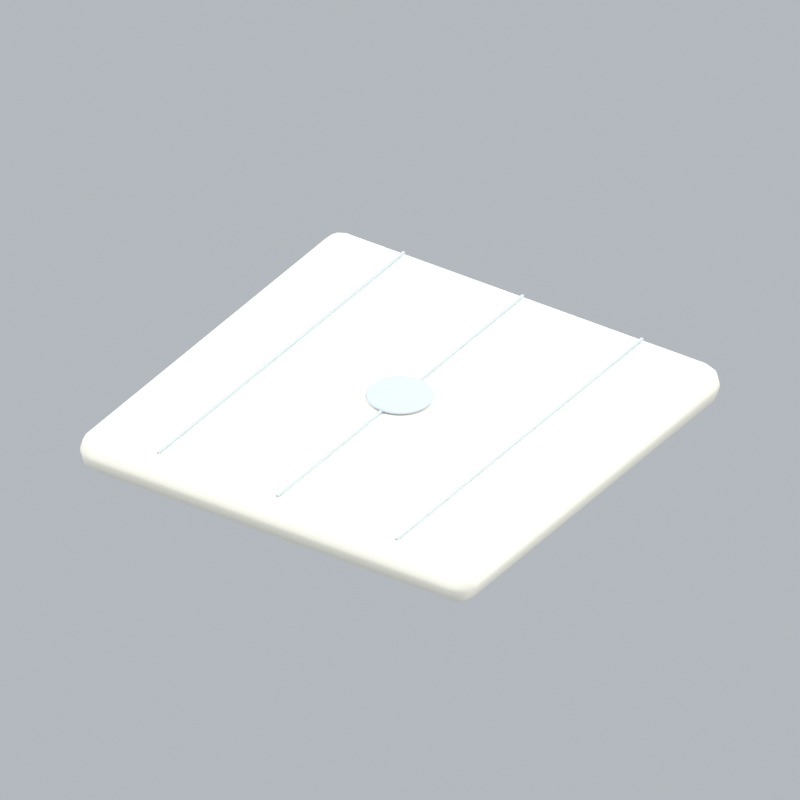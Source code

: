 # Source: bathroomShowerFloor.blend  (saved by Blender 5.2.45; exported with 4.5.12 LTS)
import bpy
from mathutils import Matrix  # noqa: F401  (used for matrix-valued properties, if any)

bpy.ops.wm.read_factory_settings(use_empty=True)
scene = bpy.context.scene
scene.name = 'Scene'

# ---- collections
col_collection = bpy.data.collections.new('Collection'); scene.collection.children.link(col_collection)

# ---- materials (node trees are filled in below, after node groups)
mat_cream = bpy.data.materials.new('cream')
mat_cream.diffuse_color = (0.9911, 0.9647, 0.8388, 1.0)
mat_silver = bpy.data.materials.new('silver')
mat_silver.diffuse_color = (0.5029, 0.5711, 0.624, 1.0)

# ---- material node trees
mat_cream.use_nodes = True; mat_cream.node_tree.nodes.clear()
_N = mat_cream.node_tree.nodes; _L = mat_cream.node_tree.links
n0 = _N.new('ShaderNodeBsdfPrincipled'); n0.name = 'Principled BSDF'; n0.location = (-200, 100)
n0.inputs[0].default_value = (0.9911, 0.9647, 0.8388, 1.0)
n0.inputs[2].default_value = 0.72
n0.inputs[10].default_value = 0.005
n1 = _N.new('ShaderNodeOutputMaterial'); n1.name = 'Material Output'; n1.location = (200, 100)
_L.new(n0.outputs[0], n1.inputs[0])
n1.is_active_output = True
mat_silver.use_nodes = True; mat_silver.node_tree.nodes.clear()
_N = mat_silver.node_tree.nodes; _L = mat_silver.node_tree.links
n0 = _N.new('ShaderNodeBsdfPrincipled'); n0.name = 'Principled BSDF'; n0.location = (-200, 100)
n0.inputs[0].default_value = (0.5029, 0.5711, 0.624, 1.0)
n0.inputs[2].default_value = 0.72
n0.inputs[10].default_value = 0.005
n1 = _N.new('ShaderNodeOutputMaterial'); n1.name = 'Material Output'; n1.location = (200, 100)
_L.new(n0.outputs[0], n1.inputs[0])
n1.is_active_output = True

# ---- world
world_world = bpy.data.worlds.new('World'); scene.world = world_world
world_world.use_nodes = True; world_world.node_tree.nodes.clear()
_N = world_world.node_tree.nodes; _L = world_world.node_tree.links
n0 = _N.new('ShaderNodeOutputWorld'); n0.name = 'World Output'; n0.location = (200, 100)
n1 = _N.new('ShaderNodeBackground'); n1.name = 'Background'; n1.location = (-200, 100)
n1.inputs[0].default_value = (0.65, 0.69, 0.74, 1.0)
n1.inputs[1].default_value = 0.7
_L.new(n1.outputs[0], n0.inputs[0])
n0.is_active_output = True
world_world.color = (0.3, 0.3, 0.3)
world_world.sun_shadow_jitter_overblur = 0.0

# ---- cameras
cam_camera_168 = bpy.data.cameras.new('Camera.168')
cam_camera_168.type = 'ORTHO'
cam_camera_168.ortho_scale = 2.792

# ---- lights
light_area_501 = bpy.data.lights.new('Area.501', 'AREA')
light_area_501.energy = 500.0
light_area_501.shape = 'DISK'
light_area_501.size = 5.0
light_area_501.size_y = 1.0
light_area_502 = bpy.data.lights.new('Area.502', 'AREA')
light_area_502.energy = 180.0
light_area_502.shape = 'DISK'
light_area_502.size = 4.0
light_area_502.size_y = 1.0
light_area_503 = bpy.data.lights.new('Area.503', 'AREA')
light_area_503.energy = 300.0
light_area_503.shape = 'DISK'
light_area_503.size = 4.0
light_area_503.size_y = 1.0

# ---- meshes
me_cube_748 = bpy.data.meshes.new('Cube.748')
me_cube_748.from_pydata([(-0.825, -0.825, -0.08), (-0.825, -0.825, 0.08), (-0.825, 0.825, -0.08), (-0.825, 0.825, 0.08), (0.825, -0.825, -0.08), (0.825, -0.825, 0.08), (0.825, 0.825, -0.08), (0.825, 0.825, 0.08)], [], [(0, 1, 3, 2), (2, 3, 7, 6), (6, 7, 5, 4), (4, 5, 1, 0), (2, 6, 4, 0), (7, 3, 1, 5)])
_uv = me_cube_748.uv_layers.new(name='UVMap')
_uv.uv.foreach_set('vector', [0.375, 0.0, 0.625, 0.0, 0.625, 0.25, 0.375, 0.25, 0.375, 0.25, 0.625, 0.25, 0.625, 0.5, 0.375, 0.5, 0.375, 0.5, 0.625, 0.5, 0.625, 0.75, 0.375, 0.75, 0.375, 0.75, 0.625, 0.75, 0.625, 1.0, 0.375, 1.0, 0.125, 0.5, 0.375, 0.5, 0.375, 0.75, 0.125, 0.75, 0.625, 0.5, 0.875, 0.5, 0.875, 0.75, 0.625, 0.75])
me_cube_748.materials.append(mat_cream)
me_cube_748.update()
me_cylinder_121 = bpy.data.meshes.new('Cylinder.121')
me_cylinder_121.from_pydata([(0.0, 0.12, -0.006), (0.0, 0.12, 0.006), (0.02341, 0.1177, -0.006), (0.02341, 0.1177, 0.006), (0.04592, 0.1109, -0.006), (0.04592, 0.1109, 0.006), (0.06667, 0.09978, -0.006), (0.06667, 0.09978, 0.006), (0.08485, 0.08485, -0.006), (0.08485, 0.08485, 0.006), (0.09978, 0.06667, -0.006), (0.09978, 0.06667, 0.006), (0.1109, 0.04592, -0.006), (0.1109, 0.04592, 0.006), (0.1177, 0.02341, -0.006), (0.1177, 0.02341, 0.006), (0.12, 0.0, -0.006), (0.12, 0.0, 0.006), (0.1177, -0.02341, -0.006), (0.1177, -0.02341, 0.006), (0.1109, -0.04592, -0.006), (0.1109, -0.04592, 0.006), (0.09978, -0.06667, -0.006), (0.09978, -0.06667, 0.006), (0.08485, -0.08485, -0.006), (0.08485, -0.08485, 0.006), (0.06667, -0.09978, -0.006), (0.06667, -0.09978, 0.006), (0.04592, -0.1109, -0.006), (0.04592, -0.1109, 0.006), (0.02341, -0.1177, -0.006), (0.02341, -0.1177, 0.006), (0.0, -0.12, -0.006), (0.0, -0.12, 0.006), (-0.02341, -0.1177, -0.006), (-0.02341, -0.1177, 0.006), (-0.04592, -0.1109, -0.006), (-0.04592, -0.1109, 0.006), (-0.06667, -0.09978, -0.006), (-0.06667, -0.09978, 0.006), (-0.08485, -0.08485, -0.006), (-0.08485, -0.08485, 0.006), (-0.09978, -0.06667, -0.006), (-0.09978, -0.06667, 0.006), (-0.1109, -0.04592, -0.006), (-0.1109, -0.04592, 0.006), (-0.1177, -0.02341, -0.006), (-0.1177, -0.02341, 0.006), (-0.12, 0.0, -0.006), (-0.12, 0.0, 0.006), (-0.1177, 0.02341, -0.006), (-0.1177, 0.02341, 0.006), (-0.1109, 0.04592, -0.006), (-0.1109, 0.04592, 0.006), (-0.09978, 0.06667, -0.006), (-0.09978, 0.06667, 0.006), (-0.08485, 0.08485, -0.006), (-0.08485, 0.08485, 0.006), (-0.06667, 0.09978, -0.006), (-0.06667, 0.09978, 0.006), (-0.04592, 0.1109, -0.006), (-0.04592, 0.1109, 0.006), (-0.02341, 0.1177, -0.006), (-0.02341, 0.1177, 0.006)], [], [(0, 1, 3, 2), (2, 3, 5, 4), (4, 5, 7, 6), (6, 7, 9, 8), (8, 9, 11, 10), (10, 11, 13, 12), (12, 13, 15, 14), (14, 15, 17, 16), (16, 17, 19, 18), (18, 19, 21, 20), (20, 21, 23, 22), (22, 23, 25, 24), (24, 25, 27, 26), (26, 27, 29, 28), (28, 29, 31, 30), (30, 31, 33, 32), (32, 33, 35, 34), (34, 35, 37, 36), (36, 37, 39, 38), (38, 39, 41, 40), (40, 41, 43, 42), (42, 43, 45, 44), (44, 45, 47, 46), (46, 47, 49, 48), (48, 49, 51, 50), (50, 51, 53, 52), (52, 53, 55, 54), (54, 55, 57, 56), (56, 57, 59, 58), (58, 59, 61, 60), (3, 1, 63, 61, 59, 57, 55, 53, 51, 49, 47, 45, 43, 41, 39, 37, 35, 33, 31, 29, 27, 25, 23, 21, 19, 17, 15, 13, 11, 9, 7, 5), (60, 61, 63, 62), (62, 63, 1, 0), (0, 2, 4, 6, 8, 10, 12, 14, 16, 18, 20, 22, 24, 26, 28, 30, 32, 34, 36, 38, 40, 42, 44, 46, 48, 50, 52, 54, 56, 58, 60, 62)])
_uv = me_cylinder_121.uv_layers.new(name='UVMap')
_uv.uv.foreach_set('vector', [1.0, 0.5, 1.0, 1.0, 0.9688, 1.0, 0.9688, 0.5, 0.9688, 0.5, 0.9688, 1.0, 0.9375, 1.0, 0.9375, 0.5, 0.9375, 0.5, 0.9375, 1.0, 0.9062, 1.0, 0.9062, 0.5, 0.9062, 0.5, 0.9062, 1.0, 0.875, 1.0, 0.875, 0.5, 0.875, 0.5, 0.875, 1.0, 0.8438, 1.0, 0.8438, 0.5, 0.8438, 0.5, 0.8438, 1.0, 0.8125, 1.0, 0.8125, 0.5, 0.8125, 0.5, 0.8125, 1.0, 0.7812, 1.0, 0.7812, 0.5, 0.7812, 0.5, 0.7812, 1.0, 0.75, 1.0, 0.75, 0.5, 0.75, 0.5, 0.75, 1.0, 0.7188, 1.0, 0.7188, 0.5, 0.7188, 0.5, 0.7188, 1.0, 0.6875, 1.0, 0.6875, 0.5, 0.6875, 0.5, 0.6875, 1.0, 0.6562, 1.0, 0.6562, 0.5, 0.6562, 0.5, 0.6562, 1.0, 0.625, 1.0, 0.625, 0.5, 0.625, 0.5, 0.625, 1.0, 0.5938, 1.0, 0.5938, 0.5, 0.5938, 0.5, 0.5938, 1.0, 0.5625, 1.0, 0.5625, 0.5, 0.5625, 0.5, 0.5625, 1.0, 0.5312, 1.0, 0.5312, 0.5, 0.5312, 0.5, 0.5312, 1.0, 0.5, 1.0, 0.5, 0.5, 0.5, 0.5, 0.5, 1.0, 0.4688, 1.0, 0.4688, 0.5, 0.4688, 0.5, 0.4688, 1.0, 0.4375, 1.0, 0.4375, 0.5, 0.4375, 0.5, 0.4375, 1.0, 0.4062, 1.0, 0.4062, 0.5, 0.4062, 0.5, 0.4062, 1.0, 0.375, 1.0, 0.375, 0.5, 0.375, 0.5, 0.375, 1.0, 0.3438, 1.0, 0.3438, 0.5, 0.3438, 0.5, 0.3438, 1.0, 0.3125, 1.0, 0.3125, 0.5, 0.3125, 0.5, 0.3125, 1.0, 0.2812, 1.0, 0.2812, 0.5, 0.2812, 0.5, 0.2812, 1.0, 0.25, 1.0, 0.25, 0.5, 0.25, 0.5, 0.25, 1.0, 0.2188, 1.0, 0.2188, 0.5, 0.2188, 0.5, 0.2188, 1.0, 0.1875, 1.0, 0.1875, 0.5, 0.1875, 0.5, 0.1875, 1.0, 0.1562, 1.0, 0.1562, 0.5, 0.1562, 0.5, 0.1562, 1.0, 0.125, 1.0, 0.125, 0.5, 0.125, 0.5, 0.125, 1.0, 0.09375, 1.0, 0.09375, 0.5, 0.09375, 0.5, 0.09375, 1.0, 0.0625, 1.0, 0.0625, 0.5, 0.2968, 0.4854, 0.25, 0.49, 0.2032, 0.4854, 0.1582, 0.4717, 0.1167, 0.4496, 0.08029, 0.4197, 0.05045, 0.3833, 0.02827, 0.3418, 0.01461, 0.2968, 0.01, 0.25, 0.01461, 0.2032, 0.02827, 0.1582, 0.05045, 0.1167, 0.08029, 0.08029, 0.1167, 0.05045, 0.1582, 0.02827, 0.2032, 0.01461, 0.25, 0.01, 0.2968, 0.01461, 0.3418, 0.02827, 0.3833, 0.05045, 0.4197, 0.08029, 0.4496, 0.1167, 0.4717, 0.1582, 0.4854, 0.2032, 0.49, 0.25, 0.4854, 0.2968, 0.4717, 0.3418, 0.4496, 0.3833, 0.4197, 0.4197, 0.3833, 0.4496, 0.3418, 0.4717, 0.0625, 0.5, 0.0625, 1.0, 0.03125, 1.0, 0.03125, 0.5, 0.03125, 0.5, 0.03125, 1.0, 0.0, 1.0, 0.0, 0.5, 0.75, 0.49, 0.7968, 0.4854, 0.8418, 0.4717, 0.8833, 0.4496, 0.9197, 0.4197, 0.9496, 0.3833, 0.9717, 0.3418, 0.9854, 0.2968, 0.99, 0.25, 0.9854, 0.2032, 0.9717, 0.1582, 0.9496, 0.1167, 0.9197, 0.08029, 0.8833, 0.05045, 0.8418, 0.02827, 0.7968, 0.01461, 0.75, 0.01, 0.7032, 0.01461, 0.6582, 0.02827, 0.6167, 0.05045, 0.5803, 0.08029, 0.5504, 0.1167, 0.5283, 0.1582, 0.5146, 0.2032, 0.51, 0.25, 0.5146, 0.2968, 0.5283, 0.3418, 0.5504, 0.3833, 0.5803, 0.4197, 0.6167, 0.4496, 0.6582, 0.4717, 0.7032, 0.4854])
me_cylinder_121.materials.append(mat_silver)
me_cylinder_121.update()
me_cube_749 = bpy.data.meshes.new('Cube.749')
me_cube_749.from_pydata([(-0.005, -0.775, -0.0035), (-0.005, -0.775, 0.0035), (-0.005, 0.775, -0.0035), (-0.005, 0.775, 0.0035), (0.005, -0.775, -0.0035), (0.005, -0.775, 0.0035), (0.005, 0.775, -0.0035), (0.005, 0.775, 0.0035)], [], [(0, 1, 3, 2), (2, 3, 7, 6), (6, 7, 5, 4), (4, 5, 1, 0), (2, 6, 4, 0), (7, 3, 1, 5)])
_uv = me_cube_749.uv_layers.new(name='UVMap')
_uv.uv.foreach_set('vector', [0.375, 0.0, 0.625, 0.0, 0.625, 0.25, 0.375, 0.25, 0.375, 0.25, 0.625, 0.25, 0.625, 0.5, 0.375, 0.5, 0.375, 0.5, 0.625, 0.5, 0.625, 0.75, 0.375, 0.75, 0.375, 0.75, 0.625, 0.75, 0.625, 1.0, 0.375, 1.0, 0.125, 0.5, 0.375, 0.5, 0.375, 0.75, 0.125, 0.75, 0.625, 0.5, 0.875, 0.5, 0.875, 0.75, 0.625, 0.75])
me_cube_749.materials.append(mat_silver)
me_cube_749.update()
me_cube_750 = bpy.data.meshes.new('Cube.750')
me_cube_750.from_pydata([(-0.005, -0.775, -0.0035), (-0.005, -0.775, 0.0035), (-0.005, 0.775, -0.0035), (-0.005, 0.775, 0.0035), (0.005, -0.775, -0.0035), (0.005, -0.775, 0.0035), (0.005, 0.775, -0.0035), (0.005, 0.775, 0.0035)], [], [(0, 1, 3, 2), (2, 3, 7, 6), (6, 7, 5, 4), (4, 5, 1, 0), (2, 6, 4, 0), (7, 3, 1, 5)])
_uv = me_cube_750.uv_layers.new(name='UVMap')
_uv.uv.foreach_set('vector', [0.375, 0.0, 0.625, 0.0, 0.625, 0.25, 0.375, 0.25, 0.375, 0.25, 0.625, 0.25, 0.625, 0.5, 0.375, 0.5, 0.375, 0.5, 0.625, 0.5, 0.625, 0.75, 0.375, 0.75, 0.375, 0.75, 0.625, 0.75, 0.625, 1.0, 0.375, 1.0, 0.125, 0.5, 0.375, 0.5, 0.375, 0.75, 0.125, 0.75, 0.625, 0.5, 0.875, 0.5, 0.875, 0.75, 0.625, 0.75])
me_cube_750.materials.append(mat_silver)
me_cube_750.update()
me_cube_751 = bpy.data.meshes.new('Cube.751')
me_cube_751.from_pydata([(-0.005, -0.775, -0.0035), (-0.005, -0.775, 0.0035), (-0.005, 0.775, -0.0035), (-0.005, 0.775, 0.0035), (0.005, -0.775, -0.0035), (0.005, -0.775, 0.0035), (0.005, 0.775, -0.0035), (0.005, 0.775, 0.0035)], [], [(0, 1, 3, 2), (2, 3, 7, 6), (6, 7, 5, 4), (4, 5, 1, 0), (2, 6, 4, 0), (7, 3, 1, 5)])
_uv = me_cube_751.uv_layers.new(name='UVMap')
_uv.uv.foreach_set('vector', [0.375, 0.0, 0.625, 0.0, 0.625, 0.25, 0.375, 0.25, 0.375, 0.25, 0.625, 0.25, 0.625, 0.5, 0.375, 0.5, 0.375, 0.5, 0.625, 0.5, 0.625, 0.75, 0.375, 0.75, 0.375, 0.75, 0.625, 0.75, 0.625, 1.0, 0.375, 1.0, 0.125, 0.5, 0.375, 0.5, 0.375, 0.75, 0.125, 0.75, 0.625, 0.5, 0.875, 0.5, 0.875, 0.75, 0.625, 0.75])
me_cube_751.materials.append(mat_silver)
me_cube_751.update()

# ---- objects
ob_fixed_isometric_camera = bpy.data.objects.new('Fixed isometric camera', cam_camera_168)
ob_warm_key = bpy.data.objects.new('Warm key', light_area_501)
ob_fill = bpy.data.objects.new('Fill', light_area_502)
ob_rim = bpy.data.objects.new('Rim', light_area_503)
ob_shower_tray = bpy.data.objects.new('Shower tray', me_cube_748)
ob_drain = bpy.data.objects.new('Drain', me_cylinder_121)
ob_tile_seam = bpy.data.objects.new('Tile seam', me_cube_749)
ob_tile_seam_001 = bpy.data.objects.new('Tile seam.001', me_cube_750)
ob_tile_seam_002 = bpy.data.objects.new('Tile seam.002', me_cube_751)
ob_bathroomshowerfloor_orientation = bpy.data.objects.new('bathroomShowerFloor orientation', None)

# ---- transforms, parenting, visibility, modifiers, constraints
ob_fixed_isometric_camera.location = (6.0, -9.0, 7.162)
ob_fixed_isometric_camera.rotation_euler = (0.9964, 2.214e-08, 0.588)
ob_warm_key.location = (-3.0, -4.0, 7.0)
ob_warm_key.rotation_euler = (0.6947, -4.874e-08, -0.6435)
ob_fill.location = (4.0, -1.0, 4.0)
ob_fill.rotation_euler = (0.9418, 9.221e-09, 1.326)
ob_rim.location = (1.0, 4.0, 6.0)
ob_rim.rotation_euler = (0.6896, -5.112e-08, 2.897)
ob_shower_tray.parent = ob_bathroomshowerfloor_orientation
ob_shower_tray.location = (0.0, 0.0, 0.09)
_m = ob_shower_tray.modifiers.new('Rounded edges', 'BEVEL')
_m.width = 0.072
_m.width_pct = 0.072
_m.segments = 3
_m = ob_shower_tray.modifiers.new('Weighted normals', 'WEIGHTED_NORMAL')
ob_drain.parent = ob_bathroomshowerfloor_orientation
ob_drain.location = (0.0, 0.0, 0.183)
_m = ob_drain.modifiers.new('Soft rim', 'BEVEL')
_m.width = 0.0168
_m.width_pct = 0.0168
_m.segments = 3
_m = ob_drain.modifiers.new('Weighted normals', 'WEIGHTED_NORMAL')
ob_tile_seam.parent = ob_bathroomshowerfloor_orientation
ob_tile_seam.location = (-0.5, 0.0, 0.179)
ob_tile_seam_001.parent = ob_bathroomshowerfloor_orientation
ob_tile_seam_001.location = (0.0, 0.0, 0.179)
ob_tile_seam_002.parent = ob_bathroomshowerfloor_orientation
ob_tile_seam_002.location = (0.5, 0.0, 0.179)
ob_bathroomshowerfloor_orientation.location = (0.0, 0.0, 0.0)

# ---- collection membership
col_collection.objects.link(ob_fixed_isometric_camera)
col_collection.objects.link(ob_warm_key)
col_collection.objects.link(ob_fill)
col_collection.objects.link(ob_rim)
col_collection.objects.link(ob_shower_tray)
col_collection.objects.link(ob_drain)
col_collection.objects.link(ob_tile_seam)
col_collection.objects.link(ob_tile_seam_001)
col_collection.objects.link(ob_tile_seam_002)
col_collection.objects.link(ob_bathroomshowerfloor_orientation)

# ---- scene / render settings (as saved in the file)
scene.camera = ob_fixed_isometric_camera
scene.frame_start = 1; scene.frame_end = 1; scene.frame_set(1)
scene.render.engine = 'BLENDER_EEVEE_NEXT'
scene.render.resolution_x = 256
scene.render.resolution_y = 256
scene.render.fps = 12
scene.render.film_transparent = True
scene.render.bake_bias = 0.0
scene.render.bake_samples = 0
scene.render.compositor_device = 'GPU'
scene.eevee.taa_render_samples = 24
scene.eevee.use_volume_custom_range = False
scene.eevee.fast_gi_thickness_near = 0.1
scene.eevee.fast_gi_thickness_far = 0.0
scene.eevee.ray_tracing_options.screen_trace_thickness = 0.1
scene.view_settings.view_transform = 'Standard'
bpy.context.view_layer.update()
